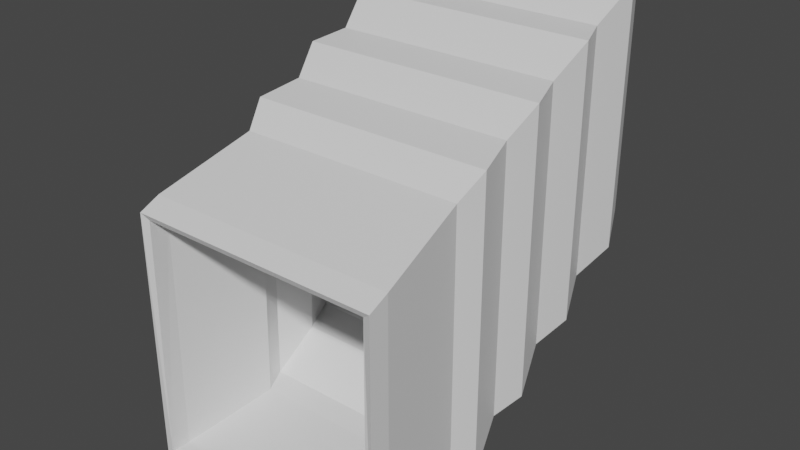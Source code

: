 # Source: trashchute.blend  (saved by Blender 2.93.21; exported with 4.5.12 LTS)
import bpy
from mathutils import Matrix  # noqa: F401  (used for matrix-valued properties, if any)

bpy.ops.wm.read_factory_settings(use_empty=True)
scene = bpy.context.scene
scene.name = 'Scene'

# ---- collections
col_collection = bpy.data.collections.new('Collection'); scene.collection.children.link(col_collection)

# ---- materials (node trees are filled in below, after node groups)
mat_material = bpy.data.materials.new('Material')
mat_material.alpha_threshold = 0.0
mat_material.use_transparent_shadow = False
mat_material.line_color = (0.0, 0.0, 0.0, 1.0)

# ---- material node trees
mat_material.use_nodes = True; mat_material.node_tree.nodes.clear()
_N = mat_material.node_tree.nodes; _L = mat_material.node_tree.links
n0 = _N.new('ShaderNodeOutputMaterial'); n0.name = 'Material Output'; n0.location = (300, 300)
n1 = _N.new('ShaderNodeBsdfPrincipled'); n1.name = 'Principled BSDF'; n1.location = (10, 300)
n1.distribution = 'GGX'
n1.subsurface_method = 'BURLEY'
n1.inputs[2].default_value = 0.4
n1.inputs[3].default_value = 1.45
n1.inputs[27].default_value = (0.0, 0.0, 0.0, 1.0)
n1.inputs[28].default_value = 1.0
_L.new(n1.outputs[0], n0.inputs[0])
n0.is_active_output = True

# ---- world
world_world = bpy.data.worlds.new('World'); scene.world = world_world
world_world.use_nodes = True; world_world.node_tree.nodes.clear()
_N = world_world.node_tree.nodes; _L = world_world.node_tree.links
n0 = _N.new('ShaderNodeOutputWorld'); n0.name = 'World Output'; n0.location = (300, 300)
n1 = _N.new('ShaderNodeBackground'); n1.name = 'Background'; n1.location = (10, 300)
n1.inputs[0].default_value = (0.05088, 0.05088, 0.05088, 1.0)
_L.new(n1.outputs[0], n0.inputs[0])
n0.is_active_output = True
world_world.color = (0.05088, 0.05088, 0.05088)
world_world.use_sun_shadow = False
world_world.sun_shadow_jitter_overblur = 0.0

# ---- meshes
me_cube = bpy.data.meshes.new('Cube')
me_cube.from_pydata([(1.0, 2.234, 2.559), (1.0, 2.234, 0.5589), (1.105, -1.008, 1.103), (1.105, -1.008, -1.106), (-1.0, 2.234, 2.559), (-1.0, 2.234, 0.5589), (-1.105, -1.008, 1.103), (-1.105, -1.008, -1.106), (-1.0, 0.005875, -1.0), (1.0, 0.005875, 1.451), (-1.0, 0.005875, 1.451), (1.0, 0.005875, -1.0), (-1.084, 0.2144, 1.648), (-1.0, 0.5629, 1.728), (-1.084, 0.8181, 1.948), (-1.0, 1.12, 2.005), (-1.084, 1.422, 2.248), (-1.0, 1.677, 2.282), (-1.084, 2.025, 2.548), (1.084, 0.2144, -0.9472), (1.0, 0.5629, -0.6103), (1.084, 0.8181, -0.5249), (1.0, 1.12, -0.2205), (1.084, 1.422, -0.1025), (1.0, 1.677, 0.1692), (1.084, 2.025, 0.3199), (-1.084, 2.025, 0.3199), (-1.0, 1.677, 0.1692), (-1.084, 1.422, -0.1025), (-1.0, 1.12, -0.2205), (-1.084, 0.8181, -0.5249), (-1.0, 0.5629, -0.6103), (-1.084, 0.2144, -0.9472), (1.084, 2.025, 2.548), (1.0, 1.677, 2.282), (1.084, 1.422, 2.248), (1.0, 1.12, 2.005), (1.084, 0.8181, 1.948), (1.0, 0.5629, 1.728), (1.084, 0.2144, 1.648), (-1.105, -0.8298, -1.106), (1.105, -0.8298, 1.183), (-1.105, -0.8298, 1.183), (1.105, -0.8298, -1.106)], [], [(41, 42, 6, 2), (0, 4, 18, 33), (26, 18, 4, 5), (40, 43, 3, 7), (43, 41, 2, 3), (33, 18, 17, 34), (19, 39, 9, 11), (32, 19, 11, 8), (40, 42, 10, 8), (39, 12, 10, 9), (34, 17, 16, 35), (35, 16, 15, 36), (36, 15, 14, 37), (37, 14, 13, 38), (38, 13, 12, 39), (5, 1, 25, 26), (26, 25, 24, 27), (27, 24, 23, 28), (28, 23, 22, 29), (29, 22, 21, 30), (30, 21, 20, 31), (31, 20, 19, 32), (1, 0, 33, 25), (25, 33, 34, 24), (24, 34, 35, 23), (23, 35, 36, 22), (22, 36, 37, 21), (21, 37, 38, 20), (20, 38, 39, 19), (8, 10, 12, 32), (32, 12, 13, 31), (31, 13, 14, 30), (30, 14, 15, 29), (29, 15, 16, 28), (28, 16, 17, 27), (27, 17, 18, 26), (7, 6, 42, 40), (11, 9, 41, 43), (8, 11, 43, 40), (9, 10, 42, 41)])
_uv = me_cube.uv_layers.new(name='UVMap')
_uv.uv.foreach_set('vector', [0.625, 0.7298, 0.875, 0.7298, 0.875, 0.75, 0.625, 0.75, 0.625, 0.5, 0.875, 0.5, 0.875, 0.5155, 0.625, 0.5155, 0.375, 0.2345, 0.625, 0.2345, 0.625, 0.25, 0.375, 0.25, 0.125, 0.7298, 0.375, 0.7298, 0.375, 0.75, 0.125, 0.75, 0.375, 0.7298, 0.625, 0.7298, 0.625, 0.75, 0.375, 0.75, 0.625, 0.5155, 0.875, 0.5155, 0.875, 0.5311, 0.625, 0.5311, 0.375, 0.6087, 0.625, 0.6087, 0.625, 0.6243, 0.375, 0.6243, 0.125, 0.6087, 0.375, 0.6087, 0.375, 0.6243, 0.125, 0.6243, 0.375, 0.02022, 0.625, 0.02022, 0.625, 0.1257, 0.375, 0.1257, 0.625, 0.6087, 0.875, 0.6087, 0.875, 0.6243, 0.625, 0.6243, 0.625, 0.5311, 0.875, 0.5311, 0.875, 0.5466, 0.625, 0.5466, 0.625, 0.5466, 0.875, 0.5466, 0.875, 0.5621, 0.625, 0.5621, 0.625, 0.5621, 0.875, 0.5621, 0.875, 0.5777, 0.625, 0.5777, 0.625, 0.5777, 0.875, 0.5777, 0.875, 0.5932, 0.625, 0.5932, 0.625, 0.5932, 0.875, 0.5932, 0.875, 0.6087, 0.625, 0.6087, 0.125, 0.5, 0.375, 0.5, 0.375, 0.5155, 0.125, 0.5155, 0.125, 0.5155, 0.375, 0.5155, 0.375, 0.5311, 0.125, 0.5311, 0.125, 0.5311, 0.375, 0.5311, 0.375, 0.5466, 0.125, 0.5466, 0.125, 0.5466, 0.375, 0.5466, 0.375, 0.5621, 0.125, 0.5621, 0.125, 0.5621, 0.375, 0.5621, 0.375, 0.5777, 0.125, 0.5777, 0.125, 0.5777, 0.375, 0.5777, 0.375, 0.5932, 0.125, 0.5932, 0.125, 0.5932, 0.375, 0.5932, 0.375, 0.6087, 0.125, 0.6087, 0.375, 0.5, 0.625, 0.5, 0.625, 0.5155, 0.375, 0.5155, 0.375, 0.5155, 0.625, 0.5155, 0.625, 0.5311, 0.375, 0.5311, 0.375, 0.5311, 0.625, 0.5311, 0.625, 0.5466, 0.375, 0.5466, 0.375, 0.5466, 0.625, 0.5466, 0.625, 0.5621, 0.375, 0.5621, 0.375, 0.5621, 0.625, 0.5621, 0.625, 0.5777, 0.375, 0.5777, 0.375, 0.5777, 0.625, 0.5777, 0.625, 0.5932, 0.375, 0.5932, 0.375, 0.5932, 0.625, 0.5932, 0.625, 0.6087, 0.375, 0.6087, 0.375, 0.1257, 0.625, 0.1257, 0.625, 0.1413, 0.375, 0.1413, 0.375, 0.1413, 0.625, 0.1413, 0.625, 0.1568, 0.375, 0.1568, 0.375, 0.1568, 0.625, 0.1568, 0.625, 0.1723, 0.375, 0.1723, 0.375, 0.1723, 0.625, 0.1723, 0.625, 0.1879, 0.375, 0.1879, 0.375, 0.1879, 0.625, 0.1879, 0.625, 0.2034, 0.375, 0.2034, 0.375, 0.2034, 0.625, 0.2034, 0.625, 0.2189, 0.375, 0.2189, 0.375, 0.2189, 0.625, 0.2189, 0.625, 0.2345, 0.375, 0.2345, 0.375, 0.0, 0.625, 0.0, 0.625, 0.02022, 0.375, 0.02022, 0.375, 0.6243, 0.625, 0.6243, 0.625, 0.7298, 0.375, 0.7298, 0.125, 0.6243, 0.375, 0.6243, 0.375, 0.7298, 0.125, 0.7298, 0.625, 0.6243, 0.875, 0.6243, 0.875, 0.7298, 0.625, 0.7298])
me_cube.materials.append(mat_material)
me_cube.use_remesh_preserve_volume = False
me_cube.use_remesh_preserve_attributes = False
me_cube.use_mirror_vertex_groups = False
me_cube.update()

# ---- objects
ob_cube = bpy.data.objects.new('Cube', me_cube)

# ---- transforms, parenting, visibility, modifiers, constraints
ob_cube.location = (0.0, 0.0, 0.0)
ob_cube.scale = (0.5, 0.5, 0.5)
ob_cube.lock_rotations_4d = False
ob_cube.empty_display_type = 'ARROWS'
ob_cube.lineart.crease_threshold = 0.0
_m = ob_cube.modifiers.new('Solidify', 'SOLIDIFY')
_m.thickness = 0.06
_m.use_even_offset = True

# ---- collection membership
col_collection.objects.link(ob_cube)

# ---- scene / render settings (as saved in the file)
scene.frame_start = 1; scene.frame_end = 250; scene.frame_set(1)
scene.render.engine = 'BLENDER_EEVEE_NEXT'
scene.cycles.use_denoising = False
scene.cycles.samples = 128
scene.cycles.sampling_pattern = 'TABULATED_SOBOL'
scene.cycles.use_adaptive_sampling = False
scene.cycles.use_light_tree = False
scene.view_settings.view_transform = 'Filmic'
bpy.context.view_layer.update()

# ---- added for rendering (the .blend has no active camera and no usable light): camera, sun
cam_auto = bpy.data.cameras.new('AutoCamera')
cam_auto.lens = 50.0
cam_auto.sensor_width = 36.0
cam_auto.clip_end = 1000.0
ob_auto_camera = bpy.data.objects.new('AutoCamera', cam_auto)
scene.collection.objects.link(ob_auto_camera)
ob_auto_camera.location = (2.48388, -2.67426, 2.35023)
ob_auto_camera.rotation_euler = (1.09748, -7.21219e-08, 0.694738)
scene.camera = ob_auto_camera
light_auto_sun = bpy.data.lights.new('AutoSun', 'SUN')
light_auto_sun.energy = 3.0
light_auto_sun.angle = 0.0523599
ob_auto_sun = bpy.data.objects.new('AutoSun', light_auto_sun)
scene.collection.objects.link(ob_auto_sun)
ob_auto_sun.rotation_euler = (0.872665, 0.174533, 0.523599)
bpy.context.view_layer.update()
